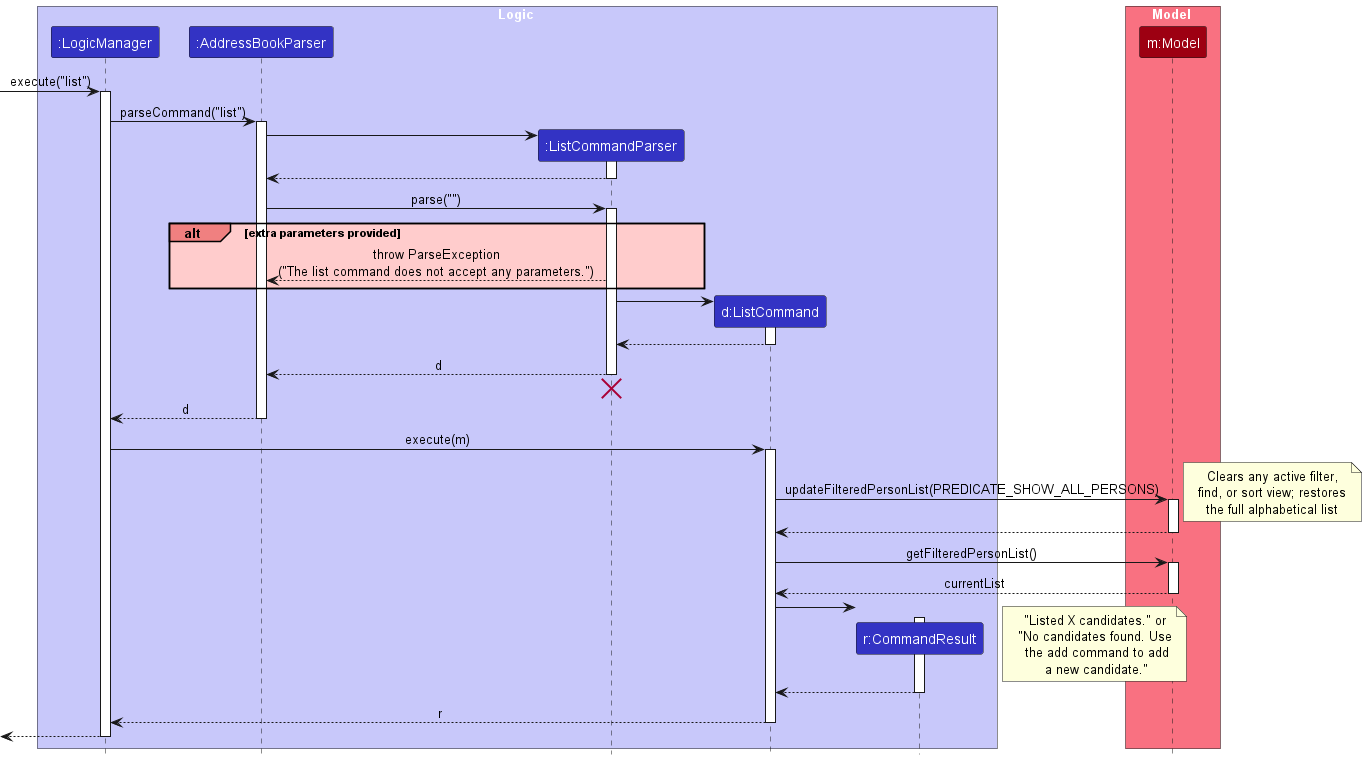

The diagram above was rendered by PlantUML. Its source (embedded in the PNG):
@startuml
!include style.puml
skinparam ArrowFontStyle plain

box Logic LOGIC_COLOR_T1
participant ":LogicManager" as LogicManager LOGIC_COLOR
participant ":AddressBookParser" as AddressBookParser LOGIC_COLOR
participant ":ListCommandParser" as ListCommandParser LOGIC_COLOR
participant "d:ListCommand" as ListCommand LOGIC_COLOR
participant "r:CommandResult" as CommandResult LOGIC_COLOR
end box

box Model MODEL_COLOR_T1
participant "m:Model" as Model MODEL_COLOR
end box

[-> LogicManager : execute("list")
activate LogicManager

LogicManager -> AddressBookParser : parseCommand("list")
activate AddressBookParser

create ListCommandParser
AddressBookParser -> ListCommandParser
activate ListCommandParser

ListCommandParser --> AddressBookParser
deactivate ListCommandParser

AddressBookParser -> ListCommandParser : parse("")
activate ListCommandParser

alt#LightCoral #FFCCCC extra parameters provided
    ListCommandParser --> AddressBookParser : throw ParseException\n("The list command does not accept any parameters.")
end

create ListCommand
ListCommandParser -> ListCommand
activate ListCommand

ListCommand --> ListCommandParser
deactivate ListCommand

ListCommandParser --> AddressBookParser : d
deactivate ListCommandParser
'Hidden arrow to position the destroy marker below the end of the activation bar.
ListCommandParser -[hidden]-> AddressBookParser
destroy ListCommandParser

AddressBookParser --> LogicManager : d
deactivate AddressBookParser

LogicManager -> ListCommand : execute(m)
activate ListCommand

ListCommand -> Model : updateFilteredPersonList(PREDICATE_SHOW_ALL_PERSONS)
activate Model
note right
  Clears any active filter,
  find, or sort view; restores
  the full alphabetical list
end note
Model --> ListCommand
deactivate Model

ListCommand -> Model : getFilteredPersonList()
activate Model
Model --> ListCommand : currentList
deactivate Model

create CommandResult
ListCommand -> CommandResult
activate CommandResult
note right
  "Listed X candidates." or
  "No candidates found. Use
   the add command to add
   a new candidate."
end note
CommandResult --> ListCommand
deactivate CommandResult

ListCommand --> LogicManager : r
deactivate ListCommand

[<--LogicManager
deactivate LogicManager
@enduml